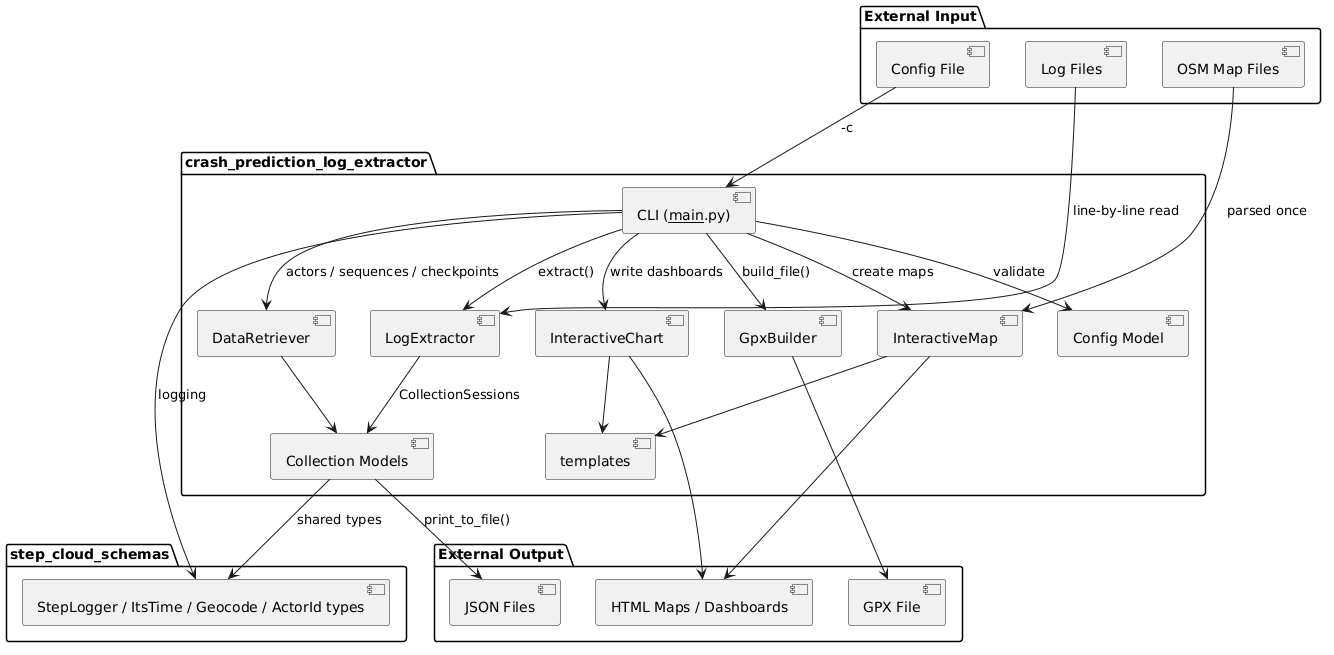

The diagram above was rendered by PlantUML. Its source (embedded in the PNG):
@startuml
package "crash_prediction_log_extractor" {
   [CLI (__main__.py)] as CLI
   [LogExtractor] as Extractor
   [DataRetriever] as Retriever
   [InteractiveMap] as Map
   [InteractiveChart] as Chart
   [GpxBuilder] as Gpx
   [Collection Models] as Models
   [Config Model] as Config
   [templates] as Templates
}

package "External Input" {
   [Config File] as ConfigFile
   [Log Files] as LogFile
   [OSM Map Files] as OsmFile
}

package "External Output" {
   [JSON Files] as JsonOut
   [HTML Maps / Dashboards] as HtmlOut
   [GPX File] as GpxOut
}

package "step_cloud_schemas" {
   [StepLogger / ItsTime / Geocode / ActorId types] as Step
}

ConfigFile --> CLI : -c
CLI --> Config : validate
CLI --> Extractor : extract()
LogFile --> Extractor : line-by-line read
Extractor --> Models : CollectionSessions
CLI --> Retriever : actors / sequences / checkpoints
Retriever --> Models
OsmFile --> Map : parsed once
CLI --> Map : create maps
CLI --> Chart : write dashboards
CLI --> Gpx : build_file()
Map --> Templates
Chart --> Templates
Models --> JsonOut : print_to_file()
Map --> HtmlOut
Chart --> HtmlOut
Gpx --> GpxOut
CLI --> Step : logging
Models --> Step : shared types
@enduml